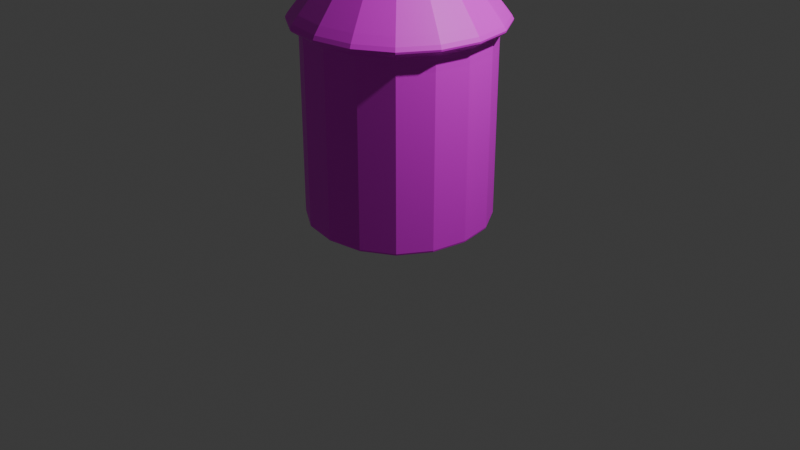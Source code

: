 # Source: building_test.blend  (saved by Blender 4.5.90; exported with 4.5.12 LTS)
import bpy
from mathutils import Matrix  # noqa: F401  (used for matrix-valued properties, if any)

bpy.ops.wm.read_factory_settings(use_empty=True)
scene = bpy.context.scene
scene.name = 'Scene'

# ---- collections
col_collection = bpy.data.collections.new('Collection'); scene.collection.children.link(col_collection)

# ---- images (referenced by path relative to the original .blend; pixels are not part of the script)
import os
ASSET_DIR = os.environ.get("B2B_ASSET_DIR", "")  # directory of the original .blend (textures are referenced by path, not embedded)
HERE = os.path.dirname(os.path.abspath(__file__))  # packed textures are extracted next to this script under _unpacked/

def load_image(name, relpath, width, height, colorspace="sRGB"):
    """Load a texture the original file referenced (path relative to the .blend, or extracted next to this script)."""
    p = next((c for c in (os.path.join(HERE, relpath), os.path.join(ASSET_DIR, relpath)) if relpath and os.path.exists(c)), "")
    if p:
        img = bpy.data.images.load(p, check_existing=True)
        img.name = name
    else:  # same state as the original file: an image datablock whose file is absent (Cycles renders it pink)
        img = bpy.data.images.new(name, width, height)
        img.source = "FILE"
        img.filepath = "//" + (relpath or name)
    img.colorspace_settings.name = colorspace
    return img
img_palette256_png = load_image('palette256.png', 'palette256.png', 1024, 1024, 'sRGB')

# ---- materials (node trees are filled in below, after node groups)
mat_material = bpy.data.materials.new('Material')
mat_material.alpha_threshold = 0.0
mat_material.roughness = 0.5
mat_material.line_color = (0.0, 0.0, 0.0, 1.0)

# ---- material node trees
mat_material.use_nodes = True; mat_material.node_tree.nodes.clear()
_N = mat_material.node_tree.nodes; _L = mat_material.node_tree.links
n0 = _N.new('ShaderNodeOutputMaterial'); n0.name = 'Material Output'; n0.location = (200, 100)
n1 = _N.new('ShaderNodeBsdfPrincipled'); n1.name = 'Principled BSDF'; n1.location = (-200, 100)
n1.inputs[3].default_value = 1.45
n2 = _N.new('ShaderNodeTexImage'); n2.name = 'Image Texture'; n2.location = (-490, 71)
n2.image = img_palette256_png
_L.new(n1.outputs[0], n0.inputs[0])
_L.new(n2.outputs[0], n1.inputs[0])
n0.is_active_output = True

# ---- world
world_world = bpy.data.worlds.new('World'); scene.world = world_world
world_world.use_nodes = True; world_world.node_tree.nodes.clear()
_N = world_world.node_tree.nodes; _L = world_world.node_tree.links
n0 = _N.new('ShaderNodeOutputWorld'); n0.name = 'World Output'; n0.location = (200, 100)
n1 = _N.new('ShaderNodeBackground'); n1.name = 'Background'; n1.location = (-200, 100)
n1.inputs[0].default_value = (0.05088, 0.05088, 0.05088, 1.0)
_L.new(n1.outputs[0], n0.inputs[0])
n0.is_active_output = True
world_world.color = (0.05088, 0.05088, 0.05088)
world_world.sun_shadow_jitter_overblur = 0.0

# ---- cameras
cam_camera = bpy.data.cameras.new('Camera')
cam_camera.clip_end = 100.0
cam_camera.ortho_scale = 7.314

# ---- lights
light_light = bpy.data.lights.new('Light', 'POINT')
light_light.energy = 1000.0
light_light.shadow_soft_size = 0.1

# ---- meshes
me_cube = bpy.data.meshes.new('Cube')
me_cube.from_pydata([(0.9995, 0.9977, 2.0), (1.0, 1.0, 0.0), (0.9995, -1.002, 2.0), (1.0, -1.0, 0.0), (-1.0, 1.0, 2.0), (-1.0, 1.0, 0.0), (-1.0, -1.0, 2.0), (-1.0, -1.0, 0.0), (1.163, -1.163, 2.062), (-1.163, -1.163, 2.062), (1.163, 1.163, 2.062), (-1.163, 1.163, 2.062), (0.0, 0.0, 3.415), (0.0, 0.0, 3.415), (0.0, 0.0, 3.415), (0.0, 0.0, 3.415), (0.3856, 0.6276, 1.075), (0.3856, 0.6276, 0.0), (-0.3856, 0.6276, 1.075), (-0.3856, 0.6276, 0.0), (0.3856, 1.102, 0.0), (-0.3856, 1.102, 0.0), (0.3856, 1.102, 1.075), (-0.3856, 1.102, 1.075), (-1.106, 1.106, 2.129), (1.106, 1.106, 2.129), (1.106, -1.106, 2.129), (-1.106, -1.106, 2.129), (1.0, 1.0, 0.1094), (-1.0, -1.0, 0.1094), (1.0, -1.0, 0.1094), (-1.0, 1.0, 0.1094), (-1.0, -1.0, 1.965), (0.9995, 0.9978, 1.965), (0.9995, -1.002, 1.965), (-1.0, 1.0, 1.965), (-0.3856, 0.6276, 1.075), (-0.3856, 0.6276, 0.0), (0.3856, 0.6276, 0.0), (0.3856, 0.6276, 1.075), (0.3856, 0.6276, 0.03483), (-0.3856, 0.6276, 0.03483), (0.3856, 1.102, 0.03483), (-0.3856, 1.102, 0.03483), (0.3856, 0.6276, 0.03483), (-0.3856, 0.6276, 0.03483), (1.0, 1.0, 0.1094), (1.0, -1.0, 0.1094), (-1.0, 1.0, 0.1094), (-1.0, -1.0, 0.1094)], [], [(4, 6, 9, 11), (34, 2, 6, 32), (32, 6, 4, 35), (5, 1, 3, 7), (33, 0, 2, 34), (35, 4, 0, 33), (25, 24, 15, 14), (2, 0, 10, 8), (0, 4, 11, 10), (6, 2, 8, 9), (14, 15, 13, 12), (26, 25, 14, 12), (24, 27, 13, 15), (27, 26, 12, 13), (41, 40, 16, 18), (43, 23, 22, 42), (45, 36, 23, 43), (38, 37, 21, 20), (36, 39, 22, 23), (44, 38, 20, 42), (9, 8, 26, 27), (11, 9, 27, 24), (8, 10, 25, 26), (10, 11, 24, 25), (5, 31, 28, 1), (1, 28, 30, 3), (7, 29, 31, 5), (3, 30, 29, 7), (48, 35, 33, 46), (46, 33, 34, 47), (49, 32, 35, 48), (47, 34, 32, 49), (40, 17, 38, 44), (18, 16, 39, 36), (17, 19, 37, 38), (41, 18, 36, 45), (19, 41, 45, 37), (16, 40, 44, 39), (39, 44, 42, 22), (37, 45, 43, 21), (21, 43, 42, 20), (19, 17, 40, 41), (30, 47, 49, 29), (29, 49, 48, 31), (28, 46, 47, 30), (31, 48, 46, 28)])
_uv = me_cube.uv_layers.new(name='UVMap')
_uv.uv.foreach_set('vector', [0.2028, 0.2043, 0.2298, 0.2043, 0.2298, 0.2314, 0.2028, 0.2314, 0.2295, 0.01667, 0.2299, 0.01667, 0.2299, 0.04391, 0.2295, 0.04391, 0.2295, 0.01667, 0.2299, 0.01667, 0.2299, 0.04391, 0.2295, 0.04391, 0.2027, 0.01667, 0.2299, 0.01667, 0.2299, 0.04391, 0.2027, 0.04391, 0.2295, 0.01667, 0.2299, 0.01667, 0.2299, 0.04391, 0.2295, 0.04391, 0.2295, 0.01667, 0.2299, 0.01667, 0.2299, 0.04391, 0.2295, 0.04391, 0.2028, 0.2057, 0.2298, 0.2057, 0.2298, 0.2314, 0.2028, 0.2314, 0.2028, 0.2043, 0.2298, 0.2043, 0.2298, 0.2314, 0.2028, 0.2314, 0.2028, 0.2043, 0.2298, 0.2043, 0.2298, 0.2314, 0.2028, 0.2314, 0.2028, 0.2043, 0.2298, 0.2043, 0.2298, 0.2314, 0.2028, 0.2314, 0.2028, 0.2043, 0.2298, 0.2043, 0.2298, 0.2314, 0.2028, 0.2314, 0.2028, 0.2057, 0.2298, 0.2057, 0.2298, 0.2314, 0.2028, 0.2314, 0.2028, 0.2057, 0.2298, 0.2057, 0.2298, 0.2314, 0.2028, 0.2314, 0.2028, 0.2057, 0.2298, 0.2057, 0.2298, 0.2314, 0.2028, 0.2314, 0.0, 0.0324, 1.0, 0.0324, 1.0, 1.0, 0.0, 1.0, 0.204, 0.07909, 0.2295, 0.07909, 0.2295, 0.1055, 0.2163, 0.1055, 0.204, 0.07909, 0.2295, 0.07909, 0.2295, 0.1055, 0.204, 0.1055, 0.2031, 0.07909, 0.2295, 0.07909, 0.2295, 0.1055, 0.2031, 0.1055, 0.2031, 0.07909, 0.2295, 0.07909, 0.2295, 0.1055, 0.2031, 0.1055, 0.2287, 0.07909, 0.2295, 0.07909, 0.2295, 0.1055, 0.2163, 0.1055, 0.2028, 0.2043, 0.2298, 0.2043, 0.2298, 0.2057, 0.2028, 0.2057, 0.2028, 0.2043, 0.2298, 0.2043, 0.2298, 0.2057, 0.2028, 0.2057, 0.2028, 0.2043, 0.2298, 0.2043, 0.2298, 0.2057, 0.2028, 0.2057, 0.2028, 0.2043, 0.2298, 0.2043, 0.2298, 0.2057, 0.2028, 0.2057, 0.2027, 0.01667, 0.2042, 0.01667, 0.2042, 0.04391, 0.2027, 0.04391, 0.2027, 0.01667, 0.2042, 0.01667, 0.2042, 0.04391, 0.2027, 0.04391, 0.2027, 0.01667, 0.2042, 0.01667, 0.2042, 0.04391, 0.2027, 0.04391, 0.2027, 0.01667, 0.2042, 0.01667, 0.2042, 0.04391, 0.2027, 0.04391, 0.2042, 0.01667, 0.2295, 0.01667, 0.2295, 0.04391, 0.2042, 0.04391, 0.2042, 0.01667, 0.2295, 0.01667, 0.2295, 0.04391, 0.2042, 0.04391, 0.2042, 0.01667, 0.2295, 0.01667, 0.2295, 0.04391, 0.2042, 0.04391, 0.2042, 0.01667, 0.2295, 0.01667, 0.2295, 0.04391, 0.2042, 0.04391, 1.0, 0.0324, 1.0, 0.0, 1.0, 0.0, 1.0, 0.0324, 0.2031, 0.07909, 0.2295, 0.07909, 0.2295, 0.07909, 0.2031, 0.07909, 0.2031, 0.07909, 0.2295, 0.07909, 0.2295, 0.07909, 0.2031, 0.07909, 0.0, 0.0324, 0.0, 1.0, 0.0, 1.0, 0.0, 0.0324, 0.0, 0.0, 0.0, 0.0324, 0.0, 0.0324, 0.0, 0.0, 1.0, 1.0, 1.0, 0.0324, 1.0, 0.0324, 1.0, 1.0, 0.2031, 0.07909, 0.2287, 0.07909, 0.2163, 0.1055, 0.2031, 0.1055, 0.2031, 0.07909, 0.204, 0.07909, 0.204, 0.1055, 0.2031, 0.1055, 0.2031, 0.07909, 0.204, 0.07909, 0.2163, 0.1055, 0.2031, 0.1055, 0.0, 0.0, 1.0, 0.0, 1.0, 0.0324, 0.0, 0.0324, 0.2042, 0.01667, 0.2042, 0.01667, 0.2042, 0.04391, 0.2042, 0.04391, 0.2042, 0.01667, 0.2042, 0.01667, 0.2042, 0.04391, 0.2042, 0.04391, 0.2042, 0.01667, 0.2042, 0.01667, 0.2042, 0.04391, 0.2042, 0.04391, 0.2042, 0.01667, 0.2042, 0.01667, 0.2042, 0.04391, 0.2042, 0.04391])
me_cube.materials.append(mat_material)
me_cube.use_mirror_vertex_groups = False
me_cube.update()

# ---- objects
ob_cube = bpy.data.objects.new('Cube', me_cube)
ob_light = bpy.data.objects.new('Light', light_light)
ob_camera = bpy.data.objects.new('Camera', cam_camera)

# ---- transforms, parenting, visibility, modifiers, constraints
ob_cube.location = (0.0, 0.0, 0.0)
ob_cube.lock_rotations_4d = False
ob_cube.empty_display_type = 'ARROWS'
ob_cube.lineart.crease_threshold = 0.0
_m = ob_cube.modifiers.new('Subdivision', 'SUBSURF')
ob_light.location = (4.076, 1.005, 5.904)
ob_light.rotation_euler = (0.6503, 0.05522, 1.866)
ob_light.lock_rotations_4d = False
ob_light.empty_display_type = 'ARROWS'
ob_light.color = (0.0, 0.0, 0.0, 0.0)
ob_light.lineart.crease_threshold = 0.0
ob_camera.location = (7.359, -6.926, 4.958)
ob_camera.rotation_euler = (1.109, 0.0, 0.8149)
ob_camera.lock_rotations_4d = False
ob_camera.empty_display_type = 'ARROWS'
ob_camera.color = (0.0, 0.0, 0.0, 0.0)
ob_camera.display_type = 'WIRE'
ob_camera.lineart.crease_threshold = 0.0

# ---- collection membership
col_collection.objects.link(ob_cube)
col_collection.objects.link(ob_light)
col_collection.objects.link(ob_camera)

# ---- scene / render settings (as saved in the file)
scene.camera = ob_camera
scene.frame_start = 1; scene.frame_end = 250; scene.frame_set(1)
scene.render.engine = 'BLENDER_EEVEE_NEXT'
bpy.context.view_layer.update()
